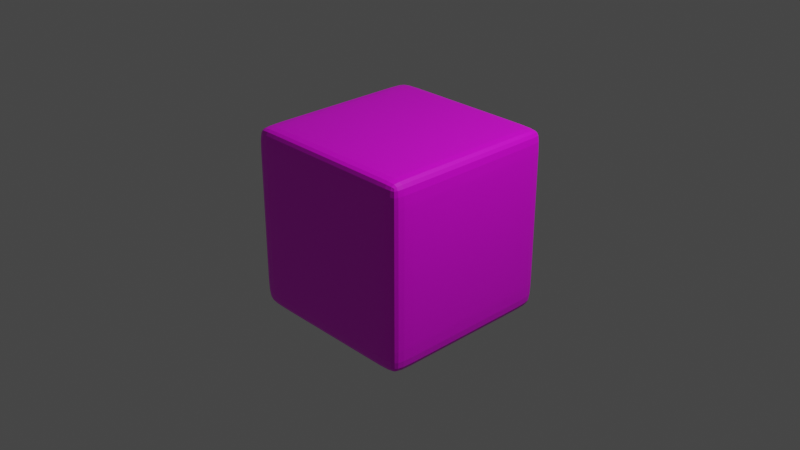 # Source: u6.blend  (saved by Blender 2.82.7; exported with 4.5.12 LTS)
import bpy
from mathutils import Matrix  # noqa: F401  (used for matrix-valued properties, if any)

bpy.ops.wm.read_factory_settings(use_empty=True)
scene = bpy.context.scene
scene.name = 'Scene'

# ---- collections
col_collection = bpy.data.collections.new('Collection'); scene.collection.children.link(col_collection)

# ---- images (referenced by path relative to the original .blend; pixels are not part of the script)
import os
ASSET_DIR = os.environ.get("B2B_ASSET_DIR", "")  # directory of the original .blend (textures are referenced by path, not embedded)
HERE = os.path.dirname(os.path.abspath(__file__))  # packed textures are extracted next to this script under _unpacked/

def load_image(name, relpath, width, height, colorspace="sRGB"):
    """Load a texture the original file referenced (path relative to the .blend, or extracted next to this script)."""
    p = next((c for c in (os.path.join(HERE, relpath), os.path.join(ASSET_DIR, relpath)) if relpath and os.path.exists(c)), "")
    if p:
        img = bpy.data.images.load(p, check_existing=True)
        img.name = name
    else:  # same state as the original file: an image datablock whose file is absent (Cycles renders it pink)
        img = bpy.data.images.new(name, width, height)
        img.source = "FILE"
        img.filepath = "//" + (relpath or name)
    img.colorspace_settings.name = colorspace
    return img
img_u6_png = load_image('u6.png', 'u6.png', 1024, 1024, 'sRGB')

# ---- materials (node trees are filled in below, after node groups)
mat_matu6 = bpy.data.materials.new('matu6')
mat_matu6.alpha_threshold = 0.0
mat_matu6.line_color = (0.0, 0.0, 0.0, 1.0)

# ---- material node trees
mat_matu6.use_nodes = True; mat_matu6.node_tree.nodes.clear()
_N = mat_matu6.node_tree.nodes; _L = mat_matu6.node_tree.links
n0 = _N.new('ShaderNodeOutputMaterial'); n0.name = 'Material Output'; n0.location = (300, 300)
n1 = _N.new('ShaderNodeBsdfPrincipled'); n1.name = 'Principled BSDF'; n1.location = (10, 300)
n1.distribution = 'GGX'
n1.subsurface_method = 'BURLEY'
n1.inputs[2].default_value = 0.4
n1.inputs[3].default_value = 1.45
n1.inputs[27].default_value = (0.0, 0.0, 0.0, 1.0)
n1.inputs[28].default_value = 1.0
n2 = _N.new('ShaderNodeTexImage'); n2.name = 'Image Texture'; n2.location = (-315, 191)
n2.image = img_u6_png
_L.new(n1.outputs[0], n0.inputs[0])
_L.new(n2.outputs[0], n1.inputs[0])
n0.is_active_output = True

# ---- world
world_world = bpy.data.worlds.new('World'); scene.world = world_world
world_world.use_nodes = True; world_world.node_tree.nodes.clear()
_N = world_world.node_tree.nodes; _L = world_world.node_tree.links
n0 = _N.new('ShaderNodeOutputWorld'); n0.name = 'World Output'; n0.location = (300, 300)
n1 = _N.new('ShaderNodeBackground'); n1.name = 'Background'; n1.location = (10, 300)
n1.inputs[0].default_value = (0.05088, 0.05088, 0.05088, 1.0)
_L.new(n1.outputs[0], n0.inputs[0])
n0.is_active_output = True
world_world.color = (0.05088, 0.05088, 0.05088)
world_world.use_sun_shadow = False
world_world.sun_shadow_jitter_overblur = 0.0

# ---- cameras
cam_camera = bpy.data.cameras.new('Camera')
cam_camera.clip_end = 100.0
cam_camera.ortho_scale = 7.314

# ---- lights
light_light = bpy.data.lights.new('Light', 'POINT')
light_light.transmission_factor = 0.0
light_light.energy = 1000.0
light_light.shadow_soft_size = 0.1
light_light.shadow_maximum_resolution = 0.006
light_light.use_absolute_resolution = True

# ---- meshes
me_cube = bpy.data.meshes.new('Cube')
me_cube.from_pydata([(1.0, 1.0, 1.0), (1.0, 1.0, -1.0), (1.0, -1.0, 1.0), (1.0, -1.0, -1.0), (-1.0, 1.0, 1.0), (-1.0, 1.0, -1.0), (-1.0, -1.0, 1.0), (-1.0, -1.0, -1.0), (-1.0, 0.8002, -1.0), (1.0, 0.8002, 1.0), (-1.0, 0.8002, 1.0), (1.0, 0.8002, -1.0), (-1.0, -0.8115, -1.0), (1.0, -0.8115, 1.0), (-1.0, -0.8115, 1.0), (1.0, -0.8115, -1.0), (1.0, 1.0, 0.7961), (-1.0, -1.0, 0.7961), (1.0, -1.0, 0.7961), (-1.0, 1.0, 0.7961), (1.0, 0.8002, 0.7961), (-1.0, 0.8002, 0.7961), (-1.0, -0.8115, 0.7961), (1.0, -0.8115, 0.7961), (1.0, 1.0, -0.7552), (1.0, -1.0, -0.7552), (-1.0, 1.0, -0.7552), (1.0, 0.8002, -0.7552), (-1.0, 0.8002, -0.7552), (-1.0, -0.8115, -0.7552), (1.0, -0.8115, -0.7552), (-1.0, -1.0, -0.7552), (0.7928, 1.0, -1.0), (0.7928, -1.0, 1.0), (0.7928, -1.0, -1.0), (0.7928, 1.0, 1.0), (0.7928, 0.8002, -1.0), (0.7928, 0.8002, 1.0), (0.7928, -0.8115, -1.0), (0.7928, -0.8115, 1.0), (0.7928, 1.0, 0.7961), (0.7928, -1.0, 0.7961), (0.7928, -1.0, -0.7552), (0.7928, 1.0, -0.7552), (-0.7423, 1.0, -1.0), (-0.7423, -1.0, 1.0), (-0.7423, 0.8002, -1.0), (-0.7423, -0.8115, -1.0), (-0.7423, -1.0, 0.7961), (-0.7423, -1.0, -0.7552), (-0.7423, -1.0, -1.0), (-0.7423, 1.0, 1.0), (-0.7423, 0.8002, 1.0), (-0.7423, -0.8115, 1.0), (-0.7423, 1.0, 0.7961), (-0.7423, 1.0, -0.7552)], [], [(53, 14, 6, 45), (48, 45, 6, 17), (21, 10, 4, 19), (38, 15, 3, 34), (23, 13, 2, 18), (40, 35, 0, 16), (16, 0, 9, 20), (32, 1, 11, 36), (22, 14, 10, 21), (51, 4, 10, 52), (17, 6, 14, 22), (20, 9, 13, 23), (36, 11, 15, 38), (52, 10, 14, 53), (27, 20, 23, 30), (31, 17, 22, 29), (29, 22, 21, 28), (24, 16, 20, 27), (43, 40, 16, 24), (30, 23, 18, 25), (28, 21, 19, 26), (49, 48, 17, 31), (50, 49, 31, 7), (8, 28, 26, 5), (15, 30, 25, 3), (32, 43, 24, 1), (1, 24, 27, 11), (12, 29, 28, 8), (7, 31, 29, 12), (11, 27, 30, 15), (44, 55, 43, 32), (3, 25, 42, 34), (25, 18, 41, 42), (55, 54, 40, 43), (9, 37, 39, 13), (46, 36, 38, 47), (0, 35, 37, 9), (44, 32, 36, 46), (54, 51, 35, 40), (47, 38, 34, 50), (18, 2, 33, 41), (13, 39, 33, 2), (12, 47, 50, 7), (19, 4, 51, 54), (5, 44, 46, 8), (8, 46, 47, 12), (26, 19, 54, 55), (5, 26, 55, 44), (34, 42, 49, 50), (42, 41, 48, 49), (37, 52, 53, 39), (35, 51, 52, 37), (41, 33, 45, 48), (39, 53, 45, 33)])
_uv = me_cube.uv_layers.new(name='UVMap')
_uv.uv.foreach_set('vector', [0.8428, 0.7264, 0.875, 0.7264, 0.875, 0.75, 0.8428, 0.75, 0.5995, 0.9678, 0.625, 0.9678, 0.625, 1.0, 0.5995, 1.0, 0.5995, 0.225, 0.625, 0.225, 0.625, 0.25, 0.5995, 0.25, 0.3491, 0.7264, 0.375, 0.7264, 0.375, 0.75, 0.3491, 0.75, 0.5995, 0.7264, 0.625, 0.7264, 0.625, 0.75, 0.5995, 0.75, 0.5995, 0.4741, 0.625, 0.4741, 0.625, 0.5, 0.5995, 0.5, 0.5995, 0.5, 0.625, 0.5, 0.625, 0.525, 0.5995, 0.525, 0.3491, 0.5, 0.375, 0.5, 0.375, 0.525, 0.3491, 0.525, 0.5995, 0.02357, 0.625, 0.02357, 0.625, 0.225, 0.5995, 0.225, 0.8428, 0.5, 0.875, 0.5, 0.875, 0.525, 0.8428, 0.525, 0.5995, 0.0, 0.625, 0.0, 0.625, 0.02357, 0.5995, 0.02357, 0.5995, 0.525, 0.625, 0.525, 0.625, 0.7264, 0.5995, 0.7264, 0.3491, 0.525, 0.375, 0.525, 0.375, 0.7264, 0.3491, 0.7264, 0.8428, 0.525, 0.875, 0.525, 0.875, 0.7264, 0.8428, 0.7264, 0.4056, 0.525, 0.5995, 0.525, 0.5995, 0.7264, 0.4056, 0.7264, 0.4056, 0.0, 0.5995, 0.0, 0.5995, 0.02357, 0.4056, 0.02357, 0.4056, 0.02357, 0.5995, 0.02357, 0.5995, 0.225, 0.4056, 0.225, 0.4056, 0.5, 0.5995, 0.5, 0.5995, 0.525, 0.4056, 0.525, 0.4056, 0.4741, 0.5995, 0.4741, 0.5995, 0.5, 0.4056, 0.5, 0.4056, 0.7264, 0.5995, 0.7264, 0.5995, 0.75, 0.4056, 0.75, 0.4056, 0.225, 0.5995, 0.225, 0.5995, 0.25, 0.4056, 0.25, 0.4056, 0.9678, 0.5995, 0.9678, 0.5995, 1.0, 0.4056, 1.0, 0.375, 0.9678, 0.4056, 0.9678, 0.4056, 1.0, 0.375, 1.0, 0.375, 0.225, 0.4056, 0.225, 0.4056, 0.25, 0.375, 0.25, 0.375, 0.7264, 0.4056, 0.7264, 0.4056, 0.75, 0.375, 0.75, 0.375, 0.4741, 0.4056, 0.4741, 0.4056, 0.5, 0.375, 0.5, 0.375, 0.5, 0.4056, 0.5, 0.4056, 0.525, 0.375, 0.525, 0.375, 0.02357, 0.4056, 0.02357, 0.4056, 0.225, 0.375, 0.225, 0.375, 0.0, 0.4056, 0.0, 0.4056, 0.02357, 0.375, 0.02357, 0.375, 0.525, 0.4056, 0.525, 0.4056, 0.7264, 0.375, 0.7264, 0.375, 0.2822, 0.4056, 0.2822, 0.4056, 0.4741, 0.375, 0.4741, 0.375, 0.75, 0.4056, 0.75, 0.4056, 0.7759, 0.375, 0.7759, 0.4056, 0.75, 0.5995, 0.75, 0.5995, 0.7759, 0.4056, 0.7759, 0.4056, 0.2822, 0.5995, 0.2822, 0.5995, 0.4741, 0.4056, 0.4741, 0.625, 0.525, 0.6509, 0.525, 0.6509, 0.7264, 0.625, 0.7264, 0.1572, 0.525, 0.3491, 0.525, 0.3491, 0.7264, 0.1572, 0.7264, 0.625, 0.5, 0.6509, 0.5, 0.6509, 0.525, 0.625, 0.525, 0.1572, 0.5, 0.3491, 0.5, 0.3491, 0.525, 0.1572, 0.525, 0.5995, 0.2822, 0.625, 0.2822, 0.625, 0.4741, 0.5995, 0.4741, 0.1572, 0.7264, 0.3491, 0.7264, 0.3491, 0.75, 0.1572, 0.75, 0.5995, 0.75, 0.625, 0.75, 0.625, 0.7759, 0.5995, 0.7759, 0.625, 0.7264, 0.6509, 0.7264, 0.6509, 0.75, 0.625, 0.75, 0.125, 0.7264, 0.1572, 0.7264, 0.1572, 0.75, 0.125, 0.75, 0.5995, 0.25, 0.625, 0.25, 0.625, 0.2822, 0.5995, 0.2822, 0.125, 0.5, 0.1572, 0.5, 0.1572, 0.525, 0.125, 0.525, 0.125, 0.525, 0.1572, 0.525, 0.1572, 0.7264, 0.125, 0.7264, 0.4056, 0.25, 0.5995, 0.25, 0.5995, 0.2822, 0.4056, 0.2822, 0.375, 0.25, 0.4056, 0.25, 0.4056, 0.2822, 0.375, 0.2822, 0.375, 0.7759, 0.4056, 0.7759, 0.4056, 0.9678, 0.375, 0.9678, 0.4056, 0.7759, 0.5995, 0.7759, 0.5995, 0.9678, 0.4056, 0.9678, 0.6509, 0.525, 0.8428, 0.525, 0.8428, 0.7264, 0.6509, 0.7264, 0.6509, 0.5, 0.8428, 0.5, 0.8428, 0.525, 0.6509, 0.525, 0.5995, 0.7759, 0.625, 0.7759, 0.625, 0.9678, 0.5995, 0.9678, 0.6509, 0.7264, 0.8428, 0.7264, 0.8428, 0.75, 0.6509, 0.75])
me_cube.materials.append(mat_matu6)
me_cube.use_remesh_preserve_volume = False
me_cube.use_remesh_preserve_attributes = False
me_cube.use_mirror_vertex_groups = False
me_cube.update()

# ---- objects
ob_cube = bpy.data.objects.new('Cube', me_cube)
ob_light = bpy.data.objects.new('Light', light_light)
ob_camera = bpy.data.objects.new('Camera', cam_camera)

# ---- transforms, parenting, visibility, modifiers, constraints
ob_cube.location = (0.0, 0.0, 0.0)
ob_cube.lock_rotations_4d = False
ob_cube.empty_display_type = 'ARROWS'
ob_cube.lineart.crease_threshold = 0.0
_m = ob_cube.modifiers.new('Subdivision', 'SUBSURF')
_m.uv_smooth = 'PRESERVE_CORNERS'
_m.levels = 3
_m.show_only_control_edges = False
ob_light.location = (4.076, 1.005, 5.904)
ob_light.rotation_euler = (0.6503, 0.05522, 1.866)
ob_light.lock_rotations_4d = False
ob_light.empty_display_type = 'ARROWS'
ob_light.color = (0.0, 0.0, 0.0, 0.0)
ob_light.lineart.crease_threshold = 0.0
ob_camera.location = (7.359, -6.926, 4.958)
ob_camera.rotation_euler = (1.109, 0.0, 0.8149)
ob_camera.lock_rotations_4d = False
ob_camera.empty_display_type = 'ARROWS'
ob_camera.color = (0.0, 0.0, 0.0, 0.0)
ob_camera.display_type = 'WIRE'
ob_camera.lineart.crease_threshold = 0.0

# ---- collection membership
col_collection.objects.link(ob_cube)
col_collection.objects.link(ob_light)
col_collection.objects.link(ob_camera)

# ---- scene / render settings (as saved in the file)
scene.camera = ob_camera
scene.frame_start = 1; scene.frame_end = 250; scene.frame_set(1)
scene.render.engine = 'CYCLES'
scene.cycles.use_denoising = False
scene.cycles.samples = 128
scene.cycles.sampling_pattern = 'TABULATED_SOBOL'
scene.cycles.use_adaptive_sampling = False
scene.cycles.use_light_tree = False
scene.view_settings.view_transform = 'Filmic'
bpy.context.view_layer.update()
